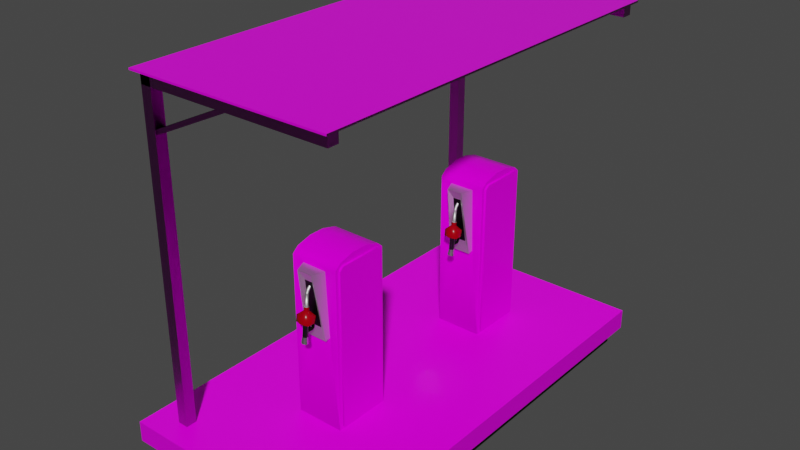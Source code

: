 # Source: boat_petrol_pump.blend  (saved by Blender 3.0.42; exported with 4.5.12 LTS)
import bpy
from mathutils import Matrix  # noqa: F401  (used for matrix-valued properties, if any)

bpy.ops.wm.read_factory_settings(use_empty=True)
scene = bpy.context.scene
scene.name = 'Scene'

# ---- collections
col_collection = bpy.data.collections.new('Collection'); scene.collection.children.link(col_collection)
col_petrol_pump = bpy.data.collections.new('petrol pump'); col_collection.children.link(col_petrol_pump)

# ---- images (referenced by path relative to the original .blend; pixels are not part of the script)
import os
ASSET_DIR = os.environ.get("B2B_ASSET_DIR", "")  # directory of the original .blend (textures are referenced by path, not embedded)
HERE = os.path.dirname(os.path.abspath(__file__))  # packed textures are extracted next to this script under _unpacked/

def load_image(name, relpath, width, height, colorspace="sRGB"):
    """Load a texture the original file referenced (path relative to the .blend, or extracted next to this script)."""
    p = next((c for c in (os.path.join(HERE, relpath), os.path.join(ASSET_DIR, relpath)) if relpath and os.path.exists(c)), "")
    if p:
        img = bpy.data.images.load(p, check_existing=True)
        img.name = name
    else:  # same state as the original file: an image datablock whose file is absent (Cycles renders it pink)
        img = bpy.data.images.new(name, width, height)
        img.source = "FILE"
        img.filepath = "//" + (relpath or name)
    img.colorspace_settings.name = colorspace
    return img
img_floor_tiles_jpg = load_image('floor_tiles.jpg', 'floor_tiles.jpg', 1024, 1024, 'sRGB')
img_floor_tiles_roughness_jpg = load_image('floor_tiles_roughness.jpg', 'floor_tiles_roughness.jpg', 1024, 1024, 'Non-Color')
img_floor_tiles_normal_png = load_image('floor_tiles_normal.png', 'floor_tiles_normal.png', 1024, 1024, 'Non-Color')
img_fibreglass_colour = load_image('fibreglass_colour', 'fibreglass_colour.png', 1024, 1024, 'sRGB')
img_fibreglass_roughness_png = load_image('fibreglass_roughness.png', 'fibreglass_roughness.png', 1024, 1024, 'Non-Color')
img_fibreglass_normal_png = load_image('fibreglass_normal.png', 'fibreglass_normal.png', 1024, 1024, 'Non-Color')
img_colorbond_roof_colour02_png = load_image('colorbond_roof_colour02.png', 'colorbond_roof_colour02.png', 1024, 1024, 'sRGB')
img_colorbond_roof_roughness_png = load_image('colorbond_roof_roughness.png', 'colorbond_roof_roughness.png', 1024, 1024, 'Non-Color')
img_colorbond_roof_normal_png = load_image('colorbond_roof_normal.png', 'colorbond_roof_normal.png', 1024, 1024, 'Non-Color')
img_tiles_png = load_image('tiles.png', 'tiles.png', 1024, 1024, 'Non-Color')
img_petrol_pump_jpg = load_image('petrol_pump.jpg', 'petrol_pump.jpg', 1024, 1024, 'sRGB')

# ---- materials (node trees are filled in below, after node groups)
mat_tiles = bpy.data.materials.new('tiles')
mat_tiles.alpha_threshold = 0.0
mat_tiles.use_transparent_shadow = False
mat_tiles.line_color = (0.0, 0.0, 0.0, 1.0)
mat_window_outer_frame = bpy.data.materials.new('window_outer_frame')
mat_window_outer_frame.use_transparent_shadow = False
mat_fiberglass_white = bpy.data.materials.new('fiberglass_white')
mat_fiberglass_white.use_transparent_shadow = False
mat_colorbond_roof = bpy.data.materials.new('colorbond_roof')
mat_colorbond_roof.use_transparent_shadow = False
mat_metallic = bpy.data.materials.new('metallic')
mat_metallic.use_transparent_shadow = False
mat_red = bpy.data.materials.new('red')
mat_red.use_transparent_shadow = False
mat_black_tiled = bpy.data.materials.new('black_tiled')
mat_black_tiled.use_transparent_shadow = False
mat_metallic_tiled = bpy.data.materials.new('metallic_tiled')
mat_metallic_tiled.use_transparent_shadow = False
mat_petrol_pump = bpy.data.materials.new('petrol_pump')
mat_petrol_pump.use_transparent_shadow = False

# ---- node groups
ng_auto_smooth = bpy.data.node_groups.new('Auto Smooth', 'GeometryNodeTree')
_s = ng_auto_smooth.interface.new_socket(name='Geometry', in_out='OUTPUT', socket_type='NodeSocketGeometry')
_s = ng_auto_smooth.interface.new_socket(name='Geometry', in_out='INPUT', socket_type='NodeSocketGeometry')
_s = ng_auto_smooth.interface.new_socket(name='Angle', in_out='INPUT', socket_type='NodeSocketFloat')
_s.subtype = 'ANGLE'
_s.min_value = 0.0
_s.max_value = 3.142
ng_auto_smooth.is_modifier = True
_N = ng_auto_smooth.nodes; _L = ng_auto_smooth.links
n0 = _N.new('NodeGroupOutput'); n0.name = 'Group Output'; n0.location = (480, -100)
n1 = _N.new('NodeGroupInput'); n1.name = 'Group Input'; n1.location = (-420, -300)
n2 = _N.new('NodeGroupInput'); n2.name = 'Group Input.001'; n2.location = (-60, -100)
n3 = _N.new('GeometryNodeSetShadeSmooth'); n3.name = 'Set Shade Smooth'; n3.location = (120, -100)
n3.domain = 'EDGE'
n4 = _N.new('GeometryNodeSetShadeSmooth'); n4.name = 'Set Shade Smooth.001'; n4.location = (300, -100)
n5 = _N.new('GeometryNodeInputMeshEdgeAngle'); n5.name = 'Edge Angle'; n5.location = (-420, -220)
n6 = _N.new('GeometryNodeInputEdgeSmooth'); n6.name = 'Is Edge Smooth'; n6.location = (-60, -160)
n7 = _N.new('GeometryNodeInputShadeSmooth'); n7.name = 'Is Face Smooth'; n7.location = (-240, -340)
n8 = _N.new('FunctionNodeBooleanMath'); n8.name = 'Boolean Math'; n8.location = (-60, -220)
n9 = _N.new('FunctionNodeCompare'); n9.name = 'Compare'; n9.location = (-240, -180)
n9.operation = 'LESS_EQUAL'
_L.new(n5.outputs[0], n9.inputs[0])
_L.new(n4.outputs[0], n0.inputs[0])
_L.new(n1.outputs[1], n9.inputs[1])
_L.new(n9.outputs[0], n8.inputs[0])
_L.new(n7.outputs[0], n8.inputs[1])
_L.new(n2.outputs[0], n3.inputs[0])
_L.new(n6.outputs[0], n3.inputs[1])
_L.new(n3.outputs[0], n4.inputs[0])
_L.new(n8.outputs[0], n3.inputs[2])
n0.is_active_output = True

# ---- material node trees
mat_tiles.use_nodes = True; mat_tiles.node_tree.nodes.clear()
_N = mat_tiles.node_tree.nodes; _L = mat_tiles.node_tree.links
n0 = _N.new('ShaderNodeOutputMaterial'); n0.name = 'Material Output'; n0.location = (300, 300)
n1 = _N.new('ShaderNodeTexImage'); n1.name = 'Image Texture'; n1.location = (-280, 280)
n1.image = img_floor_tiles_jpg
n2 = _N.new('ShaderNodeTexImage'); n2.name = 'Image Texture.001'; n2.location = (-500, 0)
n2.image = img_floor_tiles_roughness_jpg
n3 = _N.new('ShaderNodeTexImage'); n3.name = 'Image Texture.002'; n3.location = (-540, -300)
n3.image = img_floor_tiles_normal_png
n4 = _N.new('ShaderNodeBsdfPrincipled'); n4.name = 'Principled BSDF'; n4.location = (10, 300)
n4.distribution = 'GGX'
n4.subsurface_method = 'RANDOM_WALK_SKIN'
n4.inputs[3].default_value = 1.45
n4.inputs[27].default_value = (0.0, 0.0, 0.0, 1.0)
n4.inputs[28].default_value = 1.0
n5 = _N.new('ShaderNodeNormalMap'); n5.name = 'Normal Map'; n5.location = (-240, -300)
n5.inputs[0].default_value = 2.0
_L.new(n4.outputs[0], n0.inputs[0])
_L.new(n1.outputs[0], n4.inputs[0])
_L.new(n3.outputs[0], n5.inputs[1])
_L.new(n2.outputs[0], n4.inputs[2])
_L.new(n5.outputs[0], n4.inputs[5])
n0.is_active_output = True
mat_window_outer_frame.use_nodes = True; mat_window_outer_frame.node_tree.nodes.clear()
_N = mat_window_outer_frame.node_tree.nodes; _L = mat_window_outer_frame.node_tree.links
n0 = _N.new('ShaderNodeBsdfPrincipled'); n0.name = 'Principled BSDF'; n0.location = (10, 300)
n0.distribution = 'GGX'
n0.subsurface_method = 'RANDOM_WALK_SKIN'
n0.inputs[0].default_value = (0.0, 0.0, 0.0, 1.0)
n0.inputs[3].default_value = 1.45
n0.inputs[13].default_value = 0.1963
n0.inputs[27].default_value = (0.0, 0.0, 0.0, 1.0)
n0.inputs[28].default_value = 1.0
n1 = _N.new('ShaderNodeOutputMaterial'); n1.name = 'Material Output'; n1.location = (300, 300)
_L.new(n0.outputs[0], n1.inputs[0])
n1.is_active_output = True
mat_fiberglass_white.use_nodes = True; mat_fiberglass_white.node_tree.nodes.clear()
_N = mat_fiberglass_white.node_tree.nodes; _L = mat_fiberglass_white.node_tree.links
n0 = _N.new('ShaderNodeBsdfPrincipled'); n0.name = 'Principled BSDF'; n0.location = (10, 300)
n0.distribution = 'GGX'
n0.subsurface_method = 'RANDOM_WALK_SKIN'
n0.inputs[3].default_value = 1.45
n0.inputs[27].default_value = (0.0, 0.0, 0.0, 1.0)
n0.inputs[28].default_value = 1.0
n1 = _N.new('ShaderNodeOutputMaterial'); n1.name = 'Material Output'; n1.location = (300, 300)
n2 = _N.new('ShaderNodeTexImage'); n2.name = 'Image Texture'; n2.location = (-415, 274)
n2.image = img_fibreglass_colour
n3 = _N.new('ShaderNodeTexImage'); n3.name = 'Image Texture.001'; n3.location = (-516, -20)
n3.image = img_fibreglass_roughness_png
n4 = _N.new('ShaderNodeTexImage'); n4.name = 'Image Texture.002'; n4.location = (-509, -309)
n4.image = img_fibreglass_normal_png
n5 = _N.new('ShaderNodeNormalMap'); n5.name = 'Normal Map'; n5.location = (-198, -315)
_L.new(n0.outputs[0], n1.inputs[0])
_L.new(n2.outputs[0], n0.inputs[0])
_L.new(n3.outputs[0], n0.inputs[2])
_L.new(n4.outputs[0], n5.inputs[1])
_L.new(n5.outputs[0], n0.inputs[5])
n1.is_active_output = True
mat_colorbond_roof.use_nodes = True; mat_colorbond_roof.node_tree.nodes.clear()
_N = mat_colorbond_roof.node_tree.nodes; _L = mat_colorbond_roof.node_tree.links
n0 = _N.new('ShaderNodeBsdfPrincipled'); n0.name = 'Principled BSDF'; n0.location = (10, 300)
n0.distribution = 'GGX'
n0.subsurface_method = 'RANDOM_WALK_SKIN'
n0.inputs[3].default_value = 1.45
n0.inputs[27].default_value = (0.0, 0.0, 0.0, 1.0)
n0.inputs[28].default_value = 1.0
n1 = _N.new('ShaderNodeOutputMaterial'); n1.name = 'Material Output'; n1.location = (300, 300)
n2 = _N.new('ShaderNodeTexImage'); n2.name = 'Image Texture'; n2.location = (-280, 280)
n2.image = img_colorbond_roof_colour02_png
n3 = _N.new('ShaderNodeTexImage'); n3.name = 'Image Texture.001'; n3.location = (-439, 3)
n3.image = img_colorbond_roof_roughness_png
n4 = _N.new('ShaderNodeNormalMap'); n4.name = 'Normal Map'; n4.location = (-240, -284)
n4.inputs[0].default_value = 2.0
n5 = _N.new('ShaderNodeTexImage'); n5.name = 'Image Texture.002'; n5.location = (-527, -280)
n5.image = img_colorbond_roof_normal_png
_L.new(n0.outputs[0], n1.inputs[0])
_L.new(n2.outputs[0], n0.inputs[0])
_L.new(n3.outputs[0], n0.inputs[2])
_L.new(n5.outputs[0], n4.inputs[1])
_L.new(n4.outputs[0], n0.inputs[5])
n1.is_active_output = True
mat_metallic.use_nodes = True; mat_metallic.node_tree.nodes.clear()
_N = mat_metallic.node_tree.nodes; _L = mat_metallic.node_tree.links
n0 = _N.new('ShaderNodeBsdfPrincipled'); n0.name = 'Principled BSDF'; n0.location = (10, 300)
n0.distribution = 'GGX'
n0.subsurface_method = 'RANDOM_WALK_SKIN'
n0.inputs[1].default_value = 1.0
n0.inputs[3].default_value = 1.45
n0.inputs[27].default_value = (0.0, 0.0, 0.0, 1.0)
n0.inputs[28].default_value = 1.0
n1 = _N.new('ShaderNodeOutputMaterial'); n1.name = 'Material Output'; n1.location = (300, 300)
_L.new(n0.outputs[0], n1.inputs[0])
n1.is_active_output = True
mat_red.use_nodes = True; mat_red.node_tree.nodes.clear()
_N = mat_red.node_tree.nodes; _L = mat_red.node_tree.links
n0 = _N.new('ShaderNodeBsdfPrincipled'); n0.name = 'Principled BSDF'; n0.location = (10, 300)
n0.distribution = 'GGX'
n0.subsurface_method = 'RANDOM_WALK_SKIN'
n0.inputs[0].default_value = (0.3343, 0.0, 0.004565, 1.0)
n0.inputs[2].default_value = 0.2317
n0.inputs[3].default_value = 1.45
n0.inputs[13].default_value = 0.1585
n0.inputs[27].default_value = (0.0, 0.0, 0.0, 1.0)
n0.inputs[28].default_value = 1.0
n1 = _N.new('ShaderNodeOutputMaterial'); n1.name = 'Material Output'; n1.location = (300, 300)
_L.new(n0.outputs[0], n1.inputs[0])
n1.is_active_output = True
mat_black_tiled.use_nodes = True; mat_black_tiled.node_tree.nodes.clear()
_N = mat_black_tiled.node_tree.nodes; _L = mat_black_tiled.node_tree.links
n0 = _N.new('ShaderNodeBsdfPrincipled'); n0.name = 'Principled BSDF'; n0.location = (10, 300)
n0.distribution = 'GGX'
n0.subsurface_method = 'RANDOM_WALK_SKIN'
n0.inputs[0].default_value = (0.0, 0.0, 0.0, 1.0)
n0.inputs[3].default_value = 1.45
n0.inputs[13].default_value = 1.0
n0.inputs[27].default_value = (0.0, 0.0, 0.0, 1.0)
n0.inputs[28].default_value = 1.0
n1 = _N.new('ShaderNodeOutputMaterial'); n1.name = 'Material Output'; n1.location = (300, 300)
n2 = _N.new('ShaderNodeTexImage'); n2.name = 'Image Texture'; n2.location = (-721, 82)
n2.image = img_tiles_png
n3 = _N.new('ShaderNodeBump'); n3.name = 'Bump'; n3.location = (-270, -147)
n3.inputs[1].default_value = 1.0
n3.inputs[2].default_value = 1.0
_L.new(n0.outputs[0], n1.inputs[0])
_L.new(n2.outputs[0], n0.inputs[2])
_L.new(n3.outputs[0], n0.inputs[5])
_L.new(n2.outputs[0], n3.inputs[3])
n1.is_active_output = True
mat_metallic_tiled.use_nodes = True; mat_metallic_tiled.node_tree.nodes.clear()
_N = mat_metallic_tiled.node_tree.nodes; _L = mat_metallic_tiled.node_tree.links
n0 = _N.new('ShaderNodeBsdfPrincipled'); n0.name = 'Principled BSDF'; n0.location = (10, 300)
n0.distribution = 'GGX'
n0.subsurface_method = 'RANDOM_WALK_SKIN'
n0.inputs[1].default_value = 1.0
n0.inputs[3].default_value = 1.45
n0.inputs[27].default_value = (0.0, 0.0, 0.0, 1.0)
n0.inputs[28].default_value = 1.0
n1 = _N.new('ShaderNodeOutputMaterial'); n1.name = 'Material Output'; n1.location = (300, 300)
n2 = _N.new('ShaderNodeTexImage'); n2.name = 'Image Texture'; n2.location = (-721, 82)
n2.image = img_tiles_png
n3 = _N.new('ShaderNodeBump'); n3.name = 'Bump'; n3.location = (-270, -147)
n3.inputs[1].default_value = 1.0
n3.inputs[2].default_value = 1.0
_L.new(n0.outputs[0], n1.inputs[0])
_L.new(n2.outputs[0], n0.inputs[2])
_L.new(n3.outputs[0], n0.inputs[5])
_L.new(n2.outputs[0], n3.inputs[3])
n1.is_active_output = True
mat_petrol_pump.use_nodes = True; mat_petrol_pump.node_tree.nodes.clear()
_N = mat_petrol_pump.node_tree.nodes; _L = mat_petrol_pump.node_tree.links
n0 = _N.new('ShaderNodeBsdfPrincipled'); n0.name = 'Principled BSDF'; n0.location = (10, 300)
n0.distribution = 'GGX'
n0.subsurface_method = 'RANDOM_WALK_SKIN'
n0.inputs[2].default_value = 0.1772
n0.inputs[3].default_value = 1.45
n0.inputs[13].default_value = 0.04331
n0.inputs[27].default_value = (0.0, 0.0, 0.0, 1.0)
n0.inputs[28].default_value = 1.0
n1 = _N.new('ShaderNodeOutputMaterial'); n1.name = 'Material Output'; n1.location = (300, 300)
n2 = _N.new('ShaderNodeTexImage'); n2.name = 'Image Texture'; n2.location = (-280, 280)
n2.image = img_petrol_pump_jpg
_L.new(n0.outputs[0], n1.inputs[0])
_L.new(n2.outputs[0], n0.inputs[0])
n1.is_active_output = True

# ---- world
world_world = bpy.data.worlds.new('World'); scene.world = world_world
world_world.use_nodes = True; world_world.node_tree.nodes.clear()
_N = world_world.node_tree.nodes; _L = world_world.node_tree.links
n0 = _N.new('ShaderNodeOutputWorld'); n0.name = 'World Output'; n0.location = (300, 300)
n1 = _N.new('ShaderNodeBackground'); n1.name = 'Background'; n1.location = (10, 300)
n1.inputs[0].default_value = (0.05088, 0.05088, 0.05088, 1.0)
_L.new(n1.outputs[0], n0.inputs[0])
n0.is_active_output = True
world_world.color = (0.05088, 0.05088, 0.05088)
world_world.use_sun_shadow = False
world_world.sun_shadow_jitter_overblur = 0.0

# ---- meshes
me_cube = bpy.data.meshes.new('Cube')
me_cube.from_pydata([(0.9398, 0.9398, 1.0), (1.0, 1.0, -0.9756), (0.9398, -0.9398, 1.0), (1.0, -1.0, -0.9756), (-0.9398, 0.9398, 1.0), (-1.0, 1.0, -0.9756), (-0.9398, -0.9398, 1.0), (-1.0, -1.0, -0.9756), (-0.8166, -0.9258, -32.28), (-0.8166, -0.9258, -32.45), (-0.8166, 0.9288, -32.28), (-0.8166, 0.9288, -32.45), (0.9201, -0.9258, -32.28), (0.9201, -0.9258, -32.45), (0.9201, 0.9288, -32.28), (0.9201, 0.9288, -32.45), (-0.7652, -0.9012, -0.4575), (-0.7652, -0.9012, -32.23), (-0.7652, -0.8519, -0.4575), (-0.6726, -0.9012, -0.4575), (-0.6726, -0.9012, -32.23), (-0.6726, -0.8519, -0.4575), (-0.6726, -0.8519, -32.23), (0.8823, -0.9012, -32.23), (-0.7652, -0.8519, -32.23), (0.8823, -0.8519, -32.23), (-0.7652, -0.9012, -31.19), (0.8823, -0.9012, -31.19), (-0.7652, -0.8519, -31.19), (0.8823, -0.8519, -31.19), (-0.7285, -0.8978, -27.58), (0.09087, -0.8978, -31.97), (-0.7285, -0.8553, -27.58), (0.09087, -0.8553, -31.97), (-0.7123, -0.8978, -27.2), (0.1071, -0.8978, -31.59), (-0.7123, -0.8553, -27.2), (0.1071, -0.8553, -31.59), (-0.7652, 0.859, -0.4575), (-0.7652, 0.859, -32.23), (-0.7652, 0.9083, -0.4575), (-0.6726, 0.859, -0.4575), (-0.6726, 0.859, -32.23), (-0.6726, 0.9083, -0.4575), (-0.6726, 0.9083, -32.23), (0.8823, 0.859, -32.23), (-0.7652, 0.9083, -32.23), (0.8823, 0.9083, -32.23), (-0.7652, 0.859, -31.19), (0.8823, 0.859, -31.19), (-0.7652, 0.9083, -31.19), (0.8823, 0.9083, -31.19), (1.0, -1.0, 1.0), (-1.0, -1.0, 1.0), (1.0, 1.0, 1.0), (-1.0, 1.0, 1.0), (0.9398, -0.9398, 2.248), (-0.9398, -0.9398, 2.248), (0.9398, 0.9398, 2.248), (-0.9398, 0.9398, 2.248), (-0.7285, 0.8623, -27.58), (0.09087, 0.8623, -31.97), (-0.7285, 0.9048, -27.58), (0.09087, 0.9048, -31.97), (-0.7123, 0.8623, -27.2), (0.1071, 0.8623, -31.59), (-0.7123, 0.9048, -27.2), (0.1071, 0.9048, -31.59)], [], [(4, 6, 57, 59), (3, 52, 53, 7), (7, 53, 55, 5), (5, 1, 3, 7), (1, 54, 52, 3), (5, 55, 54, 1), (8, 10, 11, 9), (10, 14, 15, 11), (14, 12, 13, 15), (12, 8, 9, 13), (15, 13, 9, 11), (16, 18, 24, 17), (18, 21, 22, 24), (21, 19, 20, 22), (19, 16, 17, 20), (18, 16, 19, 21), (22, 20, 17, 24), (17, 24, 25, 23), (24, 28, 29, 25), (28, 26, 27, 29), (26, 17, 23, 27), (24, 17, 26, 28), (29, 27, 23, 25), (30, 32, 33, 31), (32, 36, 37, 33), (36, 34, 35, 37), (34, 30, 31, 35), (37, 35, 31, 33), (38, 40, 46, 39), (40, 43, 44, 46), (43, 41, 42, 44), (41, 38, 39, 42), (40, 38, 41, 43), (44, 42, 39, 46), (39, 46, 47, 45), (46, 50, 51, 47), (50, 48, 49, 51), (48, 39, 45, 49), (46, 39, 48, 50), (51, 49, 45, 47), (2, 6, 53, 52), (0, 2, 52, 54), (6, 4, 55, 53), (4, 0, 54, 55), (58, 59, 57, 56), (6, 2, 56, 57), (0, 4, 59, 58), (2, 0, 58, 56), (60, 62, 63, 61), (62, 66, 67, 63), (66, 64, 65, 67), (64, 60, 61, 65), (67, 65, 61, 63)])
me_cube.polygons.foreach_set('material_index', [1, 0, 0, 0, 0, 0, 3, 3, 3, 3, 3, 2, 2, 2, 2, 0, 2, 2, 2, 2, 2, 2, 2, 2, 2, 2, 2, 2, 2, 2, 2, 2, 0, 2, 2, 2, 2, 2, 2, 2, 0, 0, 0, 0, 1, 1, 1, 1, 2, 2, 2, 2, 2])
_uv = me_cube.uv_layers.new(name='UVMap')
_uv.uv.foreach_set('vector', [0.5296, 1.064, 0.4754, 1.064, 0.4754, 1.1, 0.5296, 1.1, 1.002, 1.007, 1.002, 1.064, -0.001127, 1.064, -0.001127, 1.007, -0.001127, 1.007, -0.001127, 1.064, 1.002, 1.064, 1.002, 1.007, -0.001127, 1.003, 1.002, 1.003, 1.002, -0.000655, -0.001127, -0.000655, 1.002, 1.007, 1.002, 1.064, -0.001127, 1.064, -0.001127, 1.007, -0.001127, 1.007, -0.001127, 1.064, 1.002, 1.064, 1.002, 1.007, -0.2612, 0.571, 1.379, 0.571, 1.379, 0.5745, -0.2612, 0.5745, 0.407, 0.8508, 0.407, 0.02708, 0.4144, 0.02708, 0.4144, 0.8508, 1.379, 0.165, -0.2612, 0.165, -0.2612, 0.1707, 1.379, 0.1707, 0.407, 0.02708, 0.407, 0.8508, 0.4144, 0.8508, 0.4144, 0.02708, 1.379, 0.1968, -0.2612, 0.1968, -0.2612, 1.014, 1.379, 1.014, -1.433, -0.7111, -1.366, -0.7111, -1.366, 1.365, -1.433, 1.365, 0.6837, -0.8391, 0.7812, -0.8391, 0.7812, 2.151, 0.6837, 2.151, -1.366, -0.7111, -1.433, -0.7111, -1.433, 1.365, -1.366, 1.365, 0.7812, -0.8391, 0.6837, -0.8391, 0.6837, 2.151, 0.7812, 2.151, 0.1994, 0.4401, 0.1887, 0.4401, 0.1887, 0.4401, 0.1994, 0.4401, -1.366, 1.365, -1.433, 1.365, -1.433, 1.365, -1.366, 1.365, -1.433, 1.365, -1.366, 1.365, -1.366, 1.365, -1.433, 1.365, 0.6837, 2.151, 0.6837, 2.054, 2.419, 2.054, 2.419, 2.151, -0.5385, -2.302, -0.5385, -2.382, 0.8762, -2.382, 0.8762, -2.302, 0.6837, 2.054, 0.6837, 2.151, 2.419, 2.151, 2.419, 2.054, -1.366, 1.365, -1.433, 1.365, -1.433, 1.298, -1.366, 1.298, -1.366, 1.298, -1.433, 1.298, -1.433, 1.365, -1.366, 1.365, -0.9562, 0.2671, -0.8871, 0.2667, -1.056, 0.874, -1.135, 0.8747, 0.7223, 1.713, 0.7395, 1.677, 1.603, 2.091, 1.586, 2.126, -0.8928, 0.2427, -0.9623, 0.2431, -1.143, 0.8505, -1.063, 0.8498, 0.7395, 1.677, 0.7223, 1.713, 1.586, 2.126, 1.603, 2.091, -1.37, 1.323, -1.429, 1.323, -1.429, 1.348, -1.37, 1.348, 0.986, -0.7111, 1.054, -0.7111, 1.054, 1.365, 0.986, 1.365, 0.6837, -0.8391, 0.7812, -0.8391, 0.7812, 2.151, 0.6837, 2.151, 1.054, -0.7111, 0.986, -0.7111, 0.986, 1.365, 1.054, 1.365, 0.7812, -0.8391, 0.6837, -0.8391, 0.6837, 2.151, 0.7812, 2.151, 0.5816, 0.4401, 0.5709, 0.4401, 0.5709, 0.4401, 0.5816, 0.4401, 1.054, 1.365, 0.986, 1.365, 0.986, 1.365, 1.054, 1.365, 0.986, 1.365, 1.054, 1.365, 1.054, 1.365, 0.986, 1.365, 0.6837, 2.151, 0.6837, 2.054, 2.419, 2.054, 2.419, 2.151, -0.5385, 0.5372, -0.5385, 0.4578, 0.8762, 0.4578, 0.8762, 0.5372, 0.6837, 2.054, 0.6837, 2.151, 2.419, 2.151, 2.419, 2.054, 1.054, 1.365, 0.986, 1.365, 0.986, 1.298, 1.054, 1.298, 1.054, 1.298, 0.986, 1.298, 0.986, 1.365, 1.054, 1.365, 0.972, 0.02952, 0.02905, 0.02952, -0.001127, -0.000655, 1.002, -0.000655, 0.972, 0.9724, 0.972, 0.02952, 1.002, -0.000655, 1.002, 1.003, 0.02905, 0.02952, 0.02905, 0.9724, -0.001127, 1.003, -0.001127, -0.000655, 0.02905, 0.9724, 0.972, 0.9724, 1.002, 1.003, -0.001127, 1.003, 0.972, 0.9724, 0.02905, 0.9724, 0.02905, 0.02952, 0.972, 0.02952, 0.4781, 1.064, 0.5322, 1.064, 0.5322, 1.1, 0.4781, 1.1, 0.5322, 1.064, 0.4781, 1.064, 0.4781, 1.1, 0.5322, 1.1, 0.4754, 1.064, 0.5296, 1.064, 0.5296, 1.1, 0.4754, 1.1, 1.87, 0.25, 1.937, 0.2496, 2.19, 0.8455, 2.112, 0.8462, 0.7223, 1.713, 0.7395, 1.677, 1.603, 2.091, 1.586, 2.126, 1.945, 0.2258, 1.877, 0.2262, 2.123, 0.8222, 2.2, 0.8215, 0.7395, 1.677, 0.7223, 1.713, 1.586, 2.126, 1.603, 2.091, 1.049, 1.323, 0.9905, 1.323, 0.9905, 1.348, 1.049, 1.348])
me_cube.materials.append(mat_tiles)
me_cube.materials.append(mat_window_outer_frame)
me_cube.materials.append(mat_fiberglass_white)
me_cube.materials.append(mat_colorbond_roof)
me_cube.use_remesh_preserve_volume = False
me_cube.use_remesh_preserve_attributes = False
me_cube.use_mirror_vertex_groups = False
me_cube.update()
me_cylinder = bpy.data.meshes.new('Cylinder')
me_cylinder.from_pydata([(-8.288e-05, -0.05953, -0.1778), (-0.02113, -0.04824, -0.1787), (-0.02184, -0.02447, -0.1811), (-0.001501, -0.01198, -0.1825), (0.01954, -0.02327, -0.1816), (0.02025, -0.04705, -0.1792), (6.284e-05, -0.04955, -0.1349), (-0.01601, -0.04093, -0.1357), (-0.01655, -0.02277, -0.1375), (-0.00102, -0.01324, -0.1386), (0.01505, -0.02186, -0.1378), (0.01559, -0.04002, -0.136), (0.0007653, -0.04078, -0.04051), (-0.01594, -0.03182, -0.04129), (-0.0165, -0.01295, -0.04318), (-0.0003601, -0.003043, -0.04429), (0.01635, -0.012, -0.04351), (0.01691, -0.03088, -0.04162), (0.001653, -0.06919, -0.03373), (-0.0468, -0.05515, -0.03479), (-0.04847, 0.0009547, -0.04041), (-0.002204, 0.06241, -0.04033), (0.04751, 0.003719, -0.04138), (0.04918, -0.05239, -0.03576), (0.002023, -0.06868, 0.004313), (-0.04645, -0.05038, 0.0127), (-0.04838, 0.01412, 0.006234), (-0.002023, 0.06215, -0.02312), (0.0476, 0.01688, 0.005263), (0.04953, -0.04762, 0.01173), (0.00132, -0.03143, 0.04105), (-0.01437, -0.02301, 0.04032), (-0.01489, -0.00529, 0.03854), (0.0002635, 0.004014, 0.0375), (0.01595, -0.004402, 0.03823), (0.01648, -0.02212, 0.04001), (0.001501, -0.0285, 0.06722), (-0.01393, -0.02022, 0.0665), (-0.01445, -0.002796, 0.06476), (0.0004613, 0.006354, 0.06373), (0.01589, -0.001922, 0.06445), (0.01641, -0.01935, 0.0662), (0.001323, -0.02255, 0.06663), (-0.008837, -0.0171, 0.06615), (-0.00918, -0.005622, 0.065), (0.0006385, 0.0004042, 0.06433), (0.0108, -0.005047, 0.0648), (0.01114, -0.01652, 0.06595), (0.001955, -0.01317, 0.1558), (-0.007838, -0.007914, 0.1554), (-0.008168, 0.003149, 0.1543), (0.001295, 0.008957, 0.1536), (0.01109, 0.003703, 0.1541), (0.01142, -0.007359, 0.1552), (0.001836, -0.001421, 0.1776), (-0.007105, 0.002572, 0.1749), (-0.007406, 0.01106, 0.1693), (0.001234, 0.01556, 0.1664), (0.01018, 0.01157, 0.1691), (0.01048, 0.003078, 0.1747), (0.0007861, 0.05611, 0.2376), (-0.007745, 0.05866, 0.2337), (-0.007986, 0.06425, 0.2258), (0.0003034, 0.06729, 0.2217), (0.008835, 0.06474, 0.2256), (0.009076, 0.05914, 0.2335), (0.001868, 0.03886, -0.1145), (0.0008278, 0.05828, -0.0393), (0.00852, 0.03084, -0.1138), (0.008873, 0.04614, -0.03533), (-0.006415, 0.03862, -0.1144), (-0.004975, 0.05812, -0.03924), (-0.01258, 0.03024, -0.1135), (-0.01223, 0.04553, -0.03511), (0.0061, 0.04389, -0.1049), (0.004321, 0.03157, -0.1012), (-0.008176, 0.03121, -0.1011), (-0.01074, 0.04341, -0.1047), (0.01012, -0.01937, -0.09857), (0.01005, -0.02038, -0.1086), (-0.01105, -0.02098, -0.1084), (-0.01098, -0.01997, -0.09835), (0.004022, 0.02611, -0.0386), (-0.006297, 0.02581, -0.03849), (0.004264, 0.01844, -0.03647), (-0.006055, 0.01815, -0.03637), (0.003058, 0.004045, -0.1025), (0.00286, 0.01029, -0.1042), (-0.005554, 0.01005, -0.1042), (-0.005357, 0.003802, -0.1024)], [], [(0, 5, 11, 6), (11, 10, 16, 17), (4, 3, 9, 10), (2, 1, 7, 8), (5, 4, 10, 11), (1, 0, 6, 7), (3, 2, 8, 9), (12, 17, 23, 18), (9, 8, 14, 15), (7, 6, 12, 13), (6, 11, 17, 12), (10, 9, 15, 16), (8, 7, 13, 14), (23, 22, 28, 29), (16, 15, 21, 22), (14, 13, 19, 20), (17, 16, 22, 23), (15, 14, 20, 21), (13, 12, 18, 19), (24, 29, 35, 30), (21, 20, 26, 27), (19, 18, 24, 25), (18, 23, 29, 24), (22, 21, 27, 28), (20, 19, 25, 26), (35, 34, 40, 41), (28, 27, 33, 34), (26, 25, 31, 32), (29, 28, 34, 35), (27, 26, 32, 33), (25, 24, 30, 31), (36, 41, 47, 42), (33, 32, 38, 39), (31, 30, 36, 37), (30, 35, 41, 36), (34, 33, 39, 40), (32, 31, 37, 38), (47, 46, 52, 53), (40, 39, 45, 46), (38, 37, 43, 44), (41, 40, 46, 47), (39, 38, 44, 45), (37, 36, 42, 43), (48, 53, 59, 54), (45, 44, 50, 51), (43, 42, 48, 49), (42, 47, 53, 48), (46, 45, 51, 52), (44, 43, 49, 50), (59, 58, 64, 65), (52, 51, 57, 58), (50, 49, 55, 56), (53, 52, 58, 59), (51, 50, 56, 57), (49, 48, 54, 55), (61, 60, 65, 64, 63, 62), (57, 56, 62, 63), (55, 54, 60, 61), (54, 59, 65, 60), (58, 57, 63, 64), (56, 55, 61, 62), (74, 67, 69, 75), (75, 69, 73, 76), (76, 73, 71, 77), (77, 71, 67, 74), (68, 72, 70, 66), (70, 77, 74, 66), (72, 76, 77, 70), (75, 76, 81, 78), (66, 74, 75, 68), (68, 75, 78, 79), (76, 72, 80, 81), (72, 68, 79, 80), (84, 85, 89, 86), (82, 84, 86, 87), (85, 83, 88, 89), (83, 82, 87, 88), (1, 2, 3, 4, 5, 0)])
me_cylinder.polygons.foreach_set('use_smooth', [True] * 78)
me_cylinder.polygons.foreach_set('material_index', [4, 3, 4, 4, 4, 4, 4, 1, 3, 3, 3, 3, 3, 1, 1, 1, 1, 1, 1, 1, 1, 1, 1, 1, 1, 1, 1, 1, 1, 1, 1, 0, 1, 1, 1, 1, 1, 0, 0, 0, 0, 0, 0, 0, 0, 0, 0, 0, 0, 0, 0, 0, 0, 0, 0, 0, 0, 0, 0, 0, 0, 2, 2, 2, 2, 2, 2, 2, 2, 2, 2, 2, 2, 2, 2, 2, 2, 4])
_k = set([(0, 1), (0, 5), (1, 2), (2, 3), (3, 4), (4, 5), (6, 7), (6, 11), (7, 8), (8, 9), (9, 10), (10, 11), (12, 13), (12, 17), (13, 14), (14, 15), (15, 16), (16, 17), (18, 19), (18, 23), (19, 20), (20, 21), (21, 22), (22, 23), (30, 31), (30, 35), (31, 32), (32, 33), (33, 34), (34, 35), (36, 37), (36, 41), (37, 38), (38, 39), (39, 40), (40, 41), (48, 49), (48, 53), (49, 50), (50, 51), (51, 52), (52, 53), (54, 55), (54, 59), (55, 56), (56, 57), (57, 58), (58, 59), (60, 61), (60, 65), (61, 62), (62, 63), (63, 64), (64, 65), (66, 68), (66, 70), (66, 74), (67, 69), (67, 74), (68, 79), (70, 72), (70, 77), (71, 77), (72, 80), (79, 80), (84, 86), (85, 89)])
me_cylinder.attributes.new('sharp_edge', 'BOOLEAN', 'EDGE').data.foreach_set('value', [ (min(e.vertices), max(e.vertices)) in _k for e in me_cylinder.edges])
_uv = me_cylinder.uv_layers.new(name='UVMap')
_uv.uv.foreach_set('vector', [0.5604, 0.1361, 0.5466, 0.1361, 0.5466, 0.3391, 0.5604, 0.3391, 0.6492, 0.2563, 0.501, 0.2563, 0.501, 0.2845, 0.6492, 0.2845, 0.5466, 0.1361, 0.5604, 0.1361, 0.5604, 0.3391, 0.5466, 0.3391, 0.5617, 0.1361, 0.5776, 0.1361, 0.5776, 0.3391, 0.5617, 0.3391, 0.5776, 0.1361, 0.5617, 0.1361, 0.5617, 0.3391, 0.5776, 0.3391, 0.5742, 0.1361, 0.5604, 0.1361, 0.5604, 0.3391, 0.5742, 0.3391, 0.5604, 0.1361, 0.5742, 0.1361, 0.5742, 0.3391, 0.5604, 0.3391, 0.5, 0.5738, 0.4596, 0.5504, 0.3903, 0.5904, 0.5, 0.6829, 0.4891, 0.2563, 0.6174, 0.2563, 0.6174, 0.2845, 0.4891, 0.2845, 0.6174, 0.2563, 0.4891, 0.2563, 0.4891, 0.2845, 0.6174, 0.2845, 0.4891, 0.2563, 0.3608, 0.2563, 0.3608, 0.2845, 0.4891, 0.2845, 0.3608, 0.2563, 0.4891, 0.2563, 0.4891, 0.2845, 0.3608, 0.2845, 0.501, 0.2563, 0.6492, 0.2563, 0.6492, 0.2845, 0.501, 0.2845, 0.5904, 0.4465, 0.4638, 0.4465, 0.4638, 0.5398, 0.5904, 0.5398, 0.4596, 0.5038, 0.5, 0.4804, 0.5, 0.3635, 0.3903, 0.4638, 0.5404, 0.5038, 0.5404, 0.5504, 0.6097, 0.5904, 0.6097, 0.4638, 0.4596, 0.5504, 0.4596, 0.5038, 0.3903, 0.4638, 0.3903, 0.5904, 0.5, 0.4804, 0.5404, 0.5038, 0.6097, 0.4638, 0.5, 0.3635, 0.5404, 0.5504, 0.5, 0.5738, 0.5, 0.6829, 0.6097, 0.5904, 0.5, 0.6829, 0.3903, 0.5904, 0.4726, 0.5429, 0.5, 0.5587, 0.5, 0.4431, 0.6097, 0.4465, 0.6097, 0.5398, 0.5, 0.4927, 0.6097, 0.4465, 0.5, 0.4465, 0.5, 0.5206, 0.6097, 0.5398, 0.5, 0.4465, 0.3903, 0.4465, 0.3903, 0.5398, 0.5, 0.5206, 0.3903, 0.4465, 0.5, 0.4431, 0.5, 0.4927, 0.3903, 0.5398, 0.4638, 0.4465, 0.5904, 0.4465, 0.5904, 0.5398, 0.4638, 0.5398, 0.5429, 0.5992, 0.5113, 0.5992, 0.5113, 0.6507, 0.5429, 0.6507, 0.3903, 0.4638, 0.5, 0.3635, 0.5, 0.4955, 0.4726, 0.5113, 0.6097, 0.4638, 0.6097, 0.5904, 0.5274, 0.5429, 0.5274, 0.5113, 0.3903, 0.5904, 0.3903, 0.4638, 0.4726, 0.5113, 0.4726, 0.5429, 0.5, 0.3635, 0.6097, 0.4638, 0.5274, 0.5113, 0.5, 0.4955, 0.6097, 0.5904, 0.5, 0.6829, 0.5, 0.5587, 0.5274, 0.5429, 0.5, 0.5587, 0.4726, 0.5429, 0.4752, 0.5414, 0.5, 0.5557, 0.5, 0.5992, 0.5274, 0.5992, 0.5274, 0.6507, 0.5, 0.6507, 0.5274, 0.5992, 0.5, 0.5992, 0.5, 0.6507, 0.5274, 0.6507, 0.5, 0.5992, 0.4726, 0.5992, 0.4726, 0.6507, 0.5, 0.6507, 0.4726, 0.5992, 0.5, 0.5992, 0.5, 0.6507, 0.4726, 0.6507, 0.5113, 0.5992, 0.5429, 0.5992, 0.5429, 0.6507, 0.5113, 0.6507, 0.5414, 0.6507, 0.5128, 0.6507, 0.5128, 0.8259, 0.5414, 0.8259, 0.4726, 0.5113, 0.5, 0.4955, 0.5, 0.4985, 0.4752, 0.5128, 0.5274, 0.5113, 0.5274, 0.5429, 0.5248, 0.5414, 0.5248, 0.5128, 0.4726, 0.5429, 0.4726, 0.5113, 0.4752, 0.5128, 0.4752, 0.5414, 0.5, 0.4955, 0.5274, 0.5113, 0.5248, 0.5128, 0.5, 0.4985, 0.5274, 0.5429, 0.5, 0.5587, 0.5, 0.5557, 0.5248, 0.5414, 0.5, 0.8259, 0.4752, 0.8259, 0.4752, 0.8679, 0.5, 0.8745, 0.5, 0.6507, 0.5248, 0.6507, 0.5248, 0.8259, 0.5, 0.8259, 0.5248, 0.6507, 0.5, 0.6507, 0.5, 0.8259, 0.5248, 0.8259, 0.5, 0.6507, 0.4752, 0.6507, 0.4752, 0.8259, 0.5, 0.8259, 0.4752, 0.6507, 0.5, 0.6507, 0.5, 0.8259, 0.4752, 0.8259, 0.5128, 0.6507, 0.5414, 0.6507, 0.5414, 0.8259, 0.5128, 0.8259, 0.5253, 0.8679, 0.4999, 0.8547, 0.4103, 0.9754, 0.4251, 0.9925, 0.4752, 0.8259, 0.5, 0.8259, 0.5, 0.848, 0.4752, 0.8547, 0.5128, 0.8259, 0.5414, 0.8259, 0.5253, 0.8679, 0.4999, 0.8547, 0.5414, 0.8259, 0.5128, 0.8259, 0.4999, 0.8547, 0.5253, 0.8679, 0.5, 0.8259, 0.5248, 0.8259, 0.5248, 0.8547, 0.5, 0.848, 0.5248, 0.8259, 0.5, 0.8259, 0.5, 0.8745, 0.5248, 0.8679, 0.5197, 0.9925, 0.5, 1.001, 0.4803, 0.9925, 0.4803, 0.9754, 0.5, 0.9668, 0.5197, 0.9754, 0.5, 0.848, 0.5248, 0.8547, 0.5197, 0.9754, 0.5, 0.9668, 0.5248, 0.8679, 0.5, 0.8745, 0.5, 1.001, 0.5197, 0.9925, 0.5, 0.8745, 0.4752, 0.8679, 0.4803, 0.9925, 0.5, 1.001, 0.4752, 0.8547, 0.5, 0.848, 0.5, 0.9668, 0.4803, 0.9754, 0.4999, 0.8547, 0.5253, 0.8679, 0.4251, 0.9925, 0.4103, 0.9754, 0.3874, 0.3304, 0.3874, 0.4606, 0.4112, 0.4606, 0.4112, 0.3304, 0.4794, 0.3304, 0.4794, 0.4606, 0.5206, 0.4606, 0.5206, 0.3304, 0.4112, 0.3304, 0.4112, 0.4606, 0.3874, 0.4606, 0.3874, 0.3304, 0.5206, 0.3304, 0.5206, 0.4606, 0.4794, 0.4606, 0.4794, 0.3304, 0.4794, 0.4112, 0.5206, 0.4112, 0.5206, 0.3874, 0.4794, 0.3874, 0.5206, 0.3106, 0.5206, 0.3304, 0.4794, 0.3304, 0.4794, 0.3106, 0.4112, 0.3106, 0.4112, 0.3304, 0.3874, 0.3304, 0.3874, 0.3106, 0.4794, 0.4112, 0.5206, 0.4112, 0.5206, 0.4953, 0.4794, 0.4953, 0.3874, 0.3106, 0.3874, 0.3304, 0.4112, 0.3304, 0.4112, 0.3106, 0.4112, 0.3106, 0.4112, 0.3304, 0.4953, 0.3304, 0.4953, 0.3106, 0.4112, 0.3304, 0.4112, 0.3106, 0.4953, 0.3106, 0.4953, 0.3304, 0.5206, 0.4112, 0.4794, 0.4112, 0.4794, 0.4953, 0.5206, 0.4953, 0.4838, 0.4535, 0.5162, 0.4535, 0.5162, 0.3274, 0.4838, 0.3274, 0.4368, 0.4509, 0.4521, 0.4535, 0.4665, 0.3274, 0.4512, 0.3248, 0.4521, 0.4535, 0.4368, 0.4509, 0.4512, 0.3248, 0.4665, 0.3274, 0.5162, 0.4509, 0.4838, 0.4509, 0.4838, 0.3248, 0.5162, 0.3248, 0.5776, 0.1361, 0.5617, 0.1361, 0.5604, 0.1361, 0.5466, 0.1361, 0.5776, 0.1361, 0.5604, 0.1361])
me_cylinder.materials.append(mat_metallic)
me_cylinder.materials.append(mat_red)
me_cylinder.materials.append(mat_window_outer_frame)
me_cylinder.materials.append(mat_black_tiled)
me_cylinder.materials.append(mat_metallic_tiled)
me_cylinder.use_remesh_fix_poles = True
me_cylinder.use_remesh_preserve_attributes = False
me_cylinder.update()
me_cube_001 = bpy.data.meshes.new('Cube.001')
me_cube_001.from_pydata([(-0.08138, -0.1774, 0.4643), (-0.08858, -0.2065, 0.9404), (-0.172, 0.2065, -0.172), (-0.172, 0.2065, 0.9695), (0.172, -0.1799, -0.1498), (0.08858, -0.2065, 0.9404), (0.172, 0.1799, -0.1498), (0.172, 0.1799, 0.9605), (-0.172, -0.1634, 1.007), (-0.172, 0.1634, 1.007), (0.172, -0.1521, 0.9844), (0.172, 0.1521, 0.9844), (-0.172, -0.05586, 1.035), (-0.172, 0.05586, 1.035), (0.172, -0.05586, 1.035), (0.172, 0.05586, 1.035), (0.172, 0.2065, 0.9695), (0.172, 0.2065, -0.172), (0.08138, -0.1774, 0.4643), (0.172, -0.1799, 0.9605), (0.172, 0.1634, 1.007), (0.172, -0.1634, 1.007), (0.1849, 0.1799, 0.9605), (0.1849, -0.1799, 0.9605), (0.1849, 0.1799, -0.1498), (0.1849, -0.1799, -0.1498), (0.1849, 0.1521, 0.9844), (0.1849, -0.1521, 0.9844), (-0.172, -0.2065, -0.172), (-0.172, -0.2065, 0.9695), (0.172, -0.2065, 0.9695), (0.172, -0.2065, -0.172), (-0.03711, -0.2108, 0.5408), (-0.03006, -0.2582, 0.8677), (0.03006, -0.2582, 0.8677), (0.04474, -0.2108, 0.5408), (-0.08138, -0.2126, 0.4546), (-0.05614, -0.2896, 0.9346), (0.05614, -0.2896, 0.9346), (0.08138, -0.2126, 0.4546)], [], [(28, 29, 3, 2), (2, 3, 16, 17), (7, 11, 26, 22), (1, 0, 36, 37), (2, 17, 31, 28), (4, 6, 24, 25), (21, 20, 15, 14), (3, 29, 8, 9), (29, 30, 21, 8), (16, 3, 9, 20), (15, 13, 12, 14), (9, 8, 12, 13), (8, 21, 14, 12), (20, 9, 13, 15), (7, 6, 17, 16), (6, 4, 31, 17), (4, 19, 30, 31), (10, 11, 20, 21), (11, 7, 16, 20), (19, 10, 21, 30), (24, 22, 23, 25), (23, 22, 26, 27), (19, 4, 25, 23), (6, 7, 22, 24), (10, 19, 23, 27), (11, 10, 27, 26), (0, 1, 29, 28), (5, 18, 31, 30), (18, 0, 28, 31), (1, 5, 30, 29), (35, 34, 33, 32), (5, 1, 37, 38), (18, 5, 38, 39), (32, 33, 37, 36), (34, 35, 39, 38), (35, 32, 36, 39), (33, 34, 38, 37), (18, 39, 36, 0)])
me_cube_001.polygons.foreach_set('use_smooth', [True] * 38)
me_cube_001.polygons.foreach_set('material_index', [0, 0, 0, 1, 0, 0, 0, 0, 0, 0, 0, 0, 0, 0, 0, 0, 0, 0, 0, 0, 0, 0, 0, 0, 0, 0, 0, 0, 0, 0, 2, 1, 1, 1, 1, 1, 1, 0])
_k = set([(0, 1), (0, 18), (0, 36), (1, 5), (1, 37), (2, 3), (2, 28), (3, 9), (3, 29), (4, 6), (4, 19), (5, 18), (5, 38), (6, 7), (7, 11), (7, 22), (8, 9), (8, 12), (8, 29), (9, 13), (10, 11), (10, 19), (12, 13), (14, 15), (14, 21), (15, 20), (16, 17), (16, 20), (17, 31), (18, 31), (18, 39), (19, 23), (20, 21), (21, 30), (22, 23), (22, 24), (22, 26), (23, 25), (23, 27), (24, 25), (26, 27), (28, 29), (30, 31), (32, 33), (32, 36), (33, 37), (34, 35), (34, 38), (35, 39), (36, 37), (36, 39), (37, 38), (38, 39)])
me_cube_001.attributes.new('sharp_edge', 'BOOLEAN', 'EDGE').data.foreach_set('value', [ (min(e.vertices), max(e.vertices)) in _k for e in me_cube_001.edges])
_uv = me_cube_001.uv_layers.new(name='UVMap')
_uv.uv.foreach_set('vector', [0.01047, 0.1244, 0.01047, 0.9371, 0.3475, 0.9371, 0.3475, 0.1244, 0.2288, 0.6469, 0.2288, 0.916, 0.3099, 0.916, 0.3099, 0.6469, 0.8614, 0.9286, 0.8512, 0.9458, 0.8512, 0.9458, 0.8614, 0.9286, 0.2485, 0.8964, 0.2485, 0.6666, 0.2485, 0.6666, 0.2485, 0.8964, 0.2288, 0.6469, 0.3099, 0.6469, 0.3099, 0.6469, 0.2288, 0.6469, 0.5696, 0.13, 0.8661, 0.13, 0.8661, 0.13, 0.5696, 0.13, 0.5607, 0.9618, 0.875, 0.9618, 0.7639, 0.9825, 0.6718, 0.9825, 0.3475, 0.9371, 0.01047, 0.9371, 0.02343, 0.9636, 0.3345, 0.9636, 0.2288, 0.916, 0.3099, 0.916, 0.3099, 0.9248, 0.2288, 0.9248, 0.3099, 0.916, 0.2288, 0.916, 0.2288, 0.9248, 0.3099, 0.9248, 0.3099, 0.9316, 0.2288, 0.9316, 0.2288, 0.9316, 0.3099, 0.9316, 0.3345, 0.9636, 0.02343, 0.9636, 0.1334, 0.9841, 0.2246, 0.9841, 0.2288, 0.9248, 0.3099, 0.9248, 0.3099, 0.9316, 0.2288, 0.9316, 0.3099, 0.9248, 0.2288, 0.9248, 0.2288, 0.9316, 0.3099, 0.9316, 0.8614, 0.9286, 0.8661, 0.13, 0.8881, 0.114, 0.8881, 0.9351, 0.8661, 0.13, 0.5696, 0.13, 0.5476, 0.114, 0.8881, 0.114, 0.5696, 0.13, 0.5742, 0.9286, 0.5476, 0.9351, 0.5476, 0.114, 0.5844, 0.9458, 0.8512, 0.9458, 0.875, 0.9618, 0.5607, 0.9618, 0.8512, 0.9458, 0.8614, 0.9286, 0.8881, 0.9351, 0.875, 0.9618, 0.5742, 0.9286, 0.5844, 0.9458, 0.5607, 0.9618, 0.5476, 0.9351, 0.8661, 0.13, 0.8614, 0.9286, 0.5742, 0.9286, 0.5696, 0.13, 0.5742, 0.9286, 0.8614, 0.9286, 0.8512, 0.9458, 0.5844, 0.9458, 0.5742, 0.9286, 0.5696, 0.13, 0.5696, 0.13, 0.5742, 0.9286, 0.8661, 0.13, 0.8614, 0.9286, 0.8614, 0.9286, 0.8661, 0.13, 0.5844, 0.9458, 0.5742, 0.9286, 0.5742, 0.9286, 0.5844, 0.9458, 0.8512, 0.9458, 0.5844, 0.9458, 0.5844, 0.9458, 0.8512, 0.9458, 0.2485, 0.6666, 0.2485, 0.8964, 0.2288, 0.916, 0.2288, 0.6469, 0.2902, 0.8964, 0.2902, 0.6666, 0.3099, 0.6469, 0.3099, 0.916, 0.2902, 0.6666, 0.2485, 0.6666, 0.2288, 0.6469, 0.3099, 0.6469, 0.2485, 0.8964, 0.2902, 0.8964, 0.3099, 0.916, 0.2288, 0.916, 0.275, 0.729, 0.2762, 0.834, 0.2625, 0.834, 0.2637, 0.729, 0.2902, 0.8964, 0.2485, 0.8964, 0.2485, 0.8964, 0.2902, 0.8964, 0.2902, 0.6666, 0.2902, 0.8964, 0.2902, 0.8964, 0.2902, 0.6666, 0.2637, 0.729, 0.2625, 0.834, 0.2485, 0.8964, 0.2485, 0.6666, 0.2762, 0.834, 0.275, 0.729, 0.2902, 0.6666, 0.2902, 0.8964, 0.275, 0.729, 0.2637, 0.729, 0.2485, 0.6666, 0.2902, 0.6666, 0.2625, 0.834, 0.2762, 0.834, 0.2902, 0.8964, 0.2485, 0.8964, 0.2902, 0.6666, 0.2902, 0.6666, 0.2485, 0.6666, 0.2485, 0.6666])
me_cube_001.materials.append(mat_petrol_pump)
me_cube_001.materials.append(mat_metallic)
me_cube_001.materials.append(mat_window_outer_frame)
me_cube_001.use_remesh_fix_poles = True
me_cube_001.use_remesh_preserve_attributes = False
me_cube_001.update()
me_cylinder_001 = bpy.data.meshes.new('Cylinder.001')
me_cylinder_001.from_pydata([(-8.288e-05, -0.05953, -0.1778), (-0.02113, -0.04824, -0.1787), (-0.02184, -0.02447, -0.1811), (-0.001501, -0.01198, -0.1825), (0.01954, -0.02327, -0.1816), (0.02025, -0.04705, -0.1792), (6.284e-05, -0.04955, -0.1349), (-0.01601, -0.04093, -0.1357), (-0.01655, -0.02277, -0.1375), (-0.00102, -0.01324, -0.1386), (0.01505, -0.02186, -0.1378), (0.01559, -0.04002, -0.136), (0.0007653, -0.04078, -0.04051), (-0.01594, -0.03182, -0.04129), (-0.0165, -0.01295, -0.04318), (-0.0003601, -0.003043, -0.04429), (0.01635, -0.012, -0.04351), (0.01691, -0.03088, -0.04162), (0.001653, -0.06919, -0.03373), (-0.0468, -0.05515, -0.03479), (-0.04847, 0.0009547, -0.04041), (-0.002204, 0.06241, -0.04033), (0.04751, 0.003719, -0.04138), (0.04918, -0.05239, -0.03576), (0.002023, -0.06868, 0.004313), (-0.04645, -0.05038, 0.0127), (-0.04838, 0.01412, 0.006234), (-0.002023, 0.06215, -0.02312), (0.0476, 0.01688, 0.005263), (0.04953, -0.04762, 0.01173), (0.00132, -0.03143, 0.04105), (-0.01437, -0.02301, 0.04032), (-0.01489, -0.00529, 0.03854), (0.0002635, 0.004014, 0.0375), (0.01595, -0.004402, 0.03823), (0.01648, -0.02212, 0.04001), (0.001501, -0.0285, 0.06722), (-0.01393, -0.02022, 0.0665), (-0.01445, -0.002796, 0.06476), (0.0004613, 0.006354, 0.06373), (0.01589, -0.001922, 0.06445), (0.01641, -0.01935, 0.0662), (0.001323, -0.02255, 0.06663), (-0.008837, -0.0171, 0.06615), (-0.00918, -0.005622, 0.065), (0.0006385, 0.0004042, 0.06433), (0.0108, -0.005047, 0.0648), (0.01114, -0.01652, 0.06595), (0.001955, -0.01317, 0.1558), (-0.007838, -0.007914, 0.1554), (-0.008168, 0.003149, 0.1543), (0.001295, 0.008957, 0.1536), (0.01109, 0.003703, 0.1541), (0.01142, -0.007359, 0.1552), (0.001836, -0.001421, 0.1776), (-0.007105, 0.002572, 0.1749), (-0.007406, 0.01106, 0.1693), (0.001234, 0.01556, 0.1664), (0.01018, 0.01157, 0.1691), (0.01048, 0.003078, 0.1747), (0.0007861, 0.05611, 0.2376), (-0.007745, 0.05866, 0.2337), (-0.007986, 0.06425, 0.2258), (0.0003034, 0.06729, 0.2217), (0.008835, 0.06474, 0.2256), (0.009076, 0.05914, 0.2335), (0.001868, 0.03886, -0.1145), (0.0008278, 0.05828, -0.0393), (0.00852, 0.03084, -0.1138), (0.008873, 0.04614, -0.03533), (-0.006415, 0.03862, -0.1144), (-0.004975, 0.05812, -0.03924), (-0.01258, 0.03024, -0.1135), (-0.01223, 0.04553, -0.03511), (0.0061, 0.04389, -0.1049), (0.004321, 0.03157, -0.1012), (-0.008176, 0.03121, -0.1011), (-0.01074, 0.04341, -0.1047), (0.01012, -0.01937, -0.09857), (0.01005, -0.02038, -0.1086), (-0.01105, -0.02098, -0.1084), (-0.01098, -0.01997, -0.09835), (0.004022, 0.02611, -0.0386), (-0.006297, 0.02581, -0.03849), (0.004264, 0.01844, -0.03647), (-0.006055, 0.01815, -0.03637), (0.003058, 0.004045, -0.1025), (0.00286, 0.01029, -0.1042), (-0.005554, 0.01005, -0.1042), (-0.005357, 0.003802, -0.1024)], [], [(0, 5, 11, 6), (11, 10, 16, 17), (4, 3, 9, 10), (2, 1, 7, 8), (5, 4, 10, 11), (1, 0, 6, 7), (3, 2, 8, 9), (12, 17, 23, 18), (9, 8, 14, 15), (7, 6, 12, 13), (6, 11, 17, 12), (10, 9, 15, 16), (8, 7, 13, 14), (23, 22, 28, 29), (16, 15, 21, 22), (14, 13, 19, 20), (17, 16, 22, 23), (15, 14, 20, 21), (13, 12, 18, 19), (24, 29, 35, 30), (21, 20, 26, 27), (19, 18, 24, 25), (18, 23, 29, 24), (22, 21, 27, 28), (20, 19, 25, 26), (35, 34, 40, 41), (28, 27, 33, 34), (26, 25, 31, 32), (29, 28, 34, 35), (27, 26, 32, 33), (25, 24, 30, 31), (36, 41, 47, 42), (33, 32, 38, 39), (31, 30, 36, 37), (30, 35, 41, 36), (34, 33, 39, 40), (32, 31, 37, 38), (47, 46, 52, 53), (40, 39, 45, 46), (38, 37, 43, 44), (41, 40, 46, 47), (39, 38, 44, 45), (37, 36, 42, 43), (48, 53, 59, 54), (45, 44, 50, 51), (43, 42, 48, 49), (42, 47, 53, 48), (46, 45, 51, 52), (44, 43, 49, 50), (59, 58, 64, 65), (52, 51, 57, 58), (50, 49, 55, 56), (53, 52, 58, 59), (51, 50, 56, 57), (49, 48, 54, 55), (61, 60, 65, 64, 63, 62), (57, 56, 62, 63), (55, 54, 60, 61), (54, 59, 65, 60), (58, 57, 63, 64), (56, 55, 61, 62), (74, 67, 69, 75), (75, 69, 73, 76), (76, 73, 71, 77), (77, 71, 67, 74), (68, 72, 70, 66), (70, 77, 74, 66), (72, 76, 77, 70), (75, 76, 81, 78), (66, 74, 75, 68), (68, 75, 78, 79), (76, 72, 80, 81), (72, 68, 79, 80), (84, 85, 89, 86), (82, 84, 86, 87), (85, 83, 88, 89), (83, 82, 87, 88), (1, 2, 3, 4, 5, 0)])
me_cylinder_001.polygons.foreach_set('use_smooth', [True] * 78)
me_cylinder_001.polygons.foreach_set('material_index', [4, 3, 4, 4, 4, 4, 4, 1, 3, 3, 3, 3, 3, 1, 1, 1, 1, 1, 1, 1, 1, 1, 1, 1, 1, 1, 1, 1, 1, 1, 1, 0, 1, 1, 1, 1, 1, 0, 0, 0, 0, 0, 0, 0, 0, 0, 0, 0, 0, 0, 0, 0, 0, 0, 0, 0, 0, 0, 0, 0, 0, 2, 2, 2, 2, 2, 2, 2, 2, 2, 2, 2, 2, 2, 2, 2, 2, 4])
_k = set([(0, 1), (0, 5), (1, 2), (2, 3), (3, 4), (4, 5), (6, 7), (6, 11), (7, 8), (8, 9), (9, 10), (10, 11), (12, 13), (12, 17), (13, 14), (14, 15), (15, 16), (16, 17), (18, 19), (18, 23), (19, 20), (20, 21), (21, 22), (22, 23), (30, 31), (30, 35), (31, 32), (32, 33), (33, 34), (34, 35), (36, 37), (36, 41), (37, 38), (38, 39), (39, 40), (40, 41), (48, 49), (48, 53), (49, 50), (50, 51), (51, 52), (52, 53), (54, 55), (54, 59), (55, 56), (56, 57), (57, 58), (58, 59), (60, 61), (60, 65), (61, 62), (62, 63), (63, 64), (64, 65), (66, 68), (66, 70), (66, 74), (67, 69), (67, 74), (68, 79), (70, 72), (70, 77), (71, 77), (72, 80), (79, 80), (84, 86), (85, 89)])
me_cylinder_001.attributes.new('sharp_edge', 'BOOLEAN', 'EDGE').data.foreach_set('value', [ (min(e.vertices), max(e.vertices)) in _k for e in me_cylinder_001.edges])
_uv = me_cylinder_001.uv_layers.new(name='UVMap')
_uv.uv.foreach_set('vector', [0.5604, 0.1361, 0.5466, 0.1361, 0.5466, 0.3391, 0.5604, 0.3391, 0.6492, 0.2563, 0.501, 0.2563, 0.501, 0.2845, 0.6492, 0.2845, 0.5466, 0.1361, 0.5604, 0.1361, 0.5604, 0.3391, 0.5466, 0.3391, 0.5617, 0.1361, 0.5776, 0.1361, 0.5776, 0.3391, 0.5617, 0.3391, 0.5776, 0.1361, 0.5617, 0.1361, 0.5617, 0.3391, 0.5776, 0.3391, 0.5742, 0.1361, 0.5604, 0.1361, 0.5604, 0.3391, 0.5742, 0.3391, 0.5604, 0.1361, 0.5742, 0.1361, 0.5742, 0.3391, 0.5604, 0.3391, 0.5, 0.5738, 0.4596, 0.5504, 0.3903, 0.5904, 0.5, 0.6829, 0.4891, 0.2563, 0.6174, 0.2563, 0.6174, 0.2845, 0.4891, 0.2845, 0.6174, 0.2563, 0.4891, 0.2563, 0.4891, 0.2845, 0.6174, 0.2845, 0.4891, 0.2563, 0.3608, 0.2563, 0.3608, 0.2845, 0.4891, 0.2845, 0.3608, 0.2563, 0.4891, 0.2563, 0.4891, 0.2845, 0.3608, 0.2845, 0.501, 0.2563, 0.6492, 0.2563, 0.6492, 0.2845, 0.501, 0.2845, 0.5904, 0.4465, 0.4638, 0.4465, 0.4638, 0.5398, 0.5904, 0.5398, 0.4596, 0.5038, 0.5, 0.4804, 0.5, 0.3635, 0.3903, 0.4638, 0.5404, 0.5038, 0.5404, 0.5504, 0.6097, 0.5904, 0.6097, 0.4638, 0.4596, 0.5504, 0.4596, 0.5038, 0.3903, 0.4638, 0.3903, 0.5904, 0.5, 0.4804, 0.5404, 0.5038, 0.6097, 0.4638, 0.5, 0.3635, 0.5404, 0.5504, 0.5, 0.5738, 0.5, 0.6829, 0.6097, 0.5904, 0.5, 0.6829, 0.3903, 0.5904, 0.4726, 0.5429, 0.5, 0.5587, 0.5, 0.4431, 0.6097, 0.4465, 0.6097, 0.5398, 0.5, 0.4927, 0.6097, 0.4465, 0.5, 0.4465, 0.5, 0.5206, 0.6097, 0.5398, 0.5, 0.4465, 0.3903, 0.4465, 0.3903, 0.5398, 0.5, 0.5206, 0.3903, 0.4465, 0.5, 0.4431, 0.5, 0.4927, 0.3903, 0.5398, 0.4638, 0.4465, 0.5904, 0.4465, 0.5904, 0.5398, 0.4638, 0.5398, 0.5429, 0.5992, 0.5113, 0.5992, 0.5113, 0.6507, 0.5429, 0.6507, 0.3903, 0.4638, 0.5, 0.3635, 0.5, 0.4955, 0.4726, 0.5113, 0.6097, 0.4638, 0.6097, 0.5904, 0.5274, 0.5429, 0.5274, 0.5113, 0.3903, 0.5904, 0.3903, 0.4638, 0.4726, 0.5113, 0.4726, 0.5429, 0.5, 0.3635, 0.6097, 0.4638, 0.5274, 0.5113, 0.5, 0.4955, 0.6097, 0.5904, 0.5, 0.6829, 0.5, 0.5587, 0.5274, 0.5429, 0.5, 0.5587, 0.4726, 0.5429, 0.4752, 0.5414, 0.5, 0.5557, 0.5, 0.5992, 0.5274, 0.5992, 0.5274, 0.6507, 0.5, 0.6507, 0.5274, 0.5992, 0.5, 0.5992, 0.5, 0.6507, 0.5274, 0.6507, 0.5, 0.5992, 0.4726, 0.5992, 0.4726, 0.6507, 0.5, 0.6507, 0.4726, 0.5992, 0.5, 0.5992, 0.5, 0.6507, 0.4726, 0.6507, 0.5113, 0.5992, 0.5429, 0.5992, 0.5429, 0.6507, 0.5113, 0.6507, 0.5414, 0.6507, 0.5128, 0.6507, 0.5128, 0.8259, 0.5414, 0.8259, 0.4726, 0.5113, 0.5, 0.4955, 0.5, 0.4985, 0.4752, 0.5128, 0.5274, 0.5113, 0.5274, 0.5429, 0.5248, 0.5414, 0.5248, 0.5128, 0.4726, 0.5429, 0.4726, 0.5113, 0.4752, 0.5128, 0.4752, 0.5414, 0.5, 0.4955, 0.5274, 0.5113, 0.5248, 0.5128, 0.5, 0.4985, 0.5274, 0.5429, 0.5, 0.5587, 0.5, 0.5557, 0.5248, 0.5414, 0.5, 0.8259, 0.4752, 0.8259, 0.4752, 0.8679, 0.5, 0.8745, 0.5, 0.6507, 0.5248, 0.6507, 0.5248, 0.8259, 0.5, 0.8259, 0.5248, 0.6507, 0.5, 0.6507, 0.5, 0.8259, 0.5248, 0.8259, 0.5, 0.6507, 0.4752, 0.6507, 0.4752, 0.8259, 0.5, 0.8259, 0.4752, 0.6507, 0.5, 0.6507, 0.5, 0.8259, 0.4752, 0.8259, 0.5128, 0.6507, 0.5414, 0.6507, 0.5414, 0.8259, 0.5128, 0.8259, 0.5253, 0.8679, 0.4999, 0.8547, 0.4103, 0.9754, 0.4251, 0.9925, 0.4752, 0.8259, 0.5, 0.8259, 0.5, 0.848, 0.4752, 0.8547, 0.5128, 0.8259, 0.5414, 0.8259, 0.5253, 0.8679, 0.4999, 0.8547, 0.5414, 0.8259, 0.5128, 0.8259, 0.4999, 0.8547, 0.5253, 0.8679, 0.5, 0.8259, 0.5248, 0.8259, 0.5248, 0.8547, 0.5, 0.848, 0.5248, 0.8259, 0.5, 0.8259, 0.5, 0.8745, 0.5248, 0.8679, 0.5197, 0.9925, 0.5, 1.001, 0.4803, 0.9925, 0.4803, 0.9754, 0.5, 0.9668, 0.5197, 0.9754, 0.5, 0.848, 0.5248, 0.8547, 0.5197, 0.9754, 0.5, 0.9668, 0.5248, 0.8679, 0.5, 0.8745, 0.5, 1.001, 0.5197, 0.9925, 0.5, 0.8745, 0.4752, 0.8679, 0.4803, 0.9925, 0.5, 1.001, 0.4752, 0.8547, 0.5, 0.848, 0.5, 0.9668, 0.4803, 0.9754, 0.4999, 0.8547, 0.5253, 0.8679, 0.4251, 0.9925, 0.4103, 0.9754, 0.3874, 0.3304, 0.3874, 0.4606, 0.4112, 0.4606, 0.4112, 0.3304, 0.4794, 0.3304, 0.4794, 0.4606, 0.5206, 0.4606, 0.5206, 0.3304, 0.4112, 0.3304, 0.4112, 0.4606, 0.3874, 0.4606, 0.3874, 0.3304, 0.5206, 0.3304, 0.5206, 0.4606, 0.4794, 0.4606, 0.4794, 0.3304, 0.4794, 0.4112, 0.5206, 0.4112, 0.5206, 0.3874, 0.4794, 0.3874, 0.5206, 0.3106, 0.5206, 0.3304, 0.4794, 0.3304, 0.4794, 0.3106, 0.4112, 0.3106, 0.4112, 0.3304, 0.3874, 0.3304, 0.3874, 0.3106, 0.4794, 0.4112, 0.5206, 0.4112, 0.5206, 0.4953, 0.4794, 0.4953, 0.3874, 0.3106, 0.3874, 0.3304, 0.4112, 0.3304, 0.4112, 0.3106, 0.4112, 0.3106, 0.4112, 0.3304, 0.4953, 0.3304, 0.4953, 0.3106, 0.4112, 0.3304, 0.4112, 0.3106, 0.4953, 0.3106, 0.4953, 0.3304, 0.5206, 0.4112, 0.4794, 0.4112, 0.4794, 0.4953, 0.5206, 0.4953, 0.4838, 0.4535, 0.5162, 0.4535, 0.5162, 0.3274, 0.4838, 0.3274, 0.4368, 0.4509, 0.4521, 0.4535, 0.4665, 0.3274, 0.4512, 0.3248, 0.4521, 0.4535, 0.4368, 0.4509, 0.4512, 0.3248, 0.4665, 0.3274, 0.5162, 0.4509, 0.4838, 0.4509, 0.4838, 0.3248, 0.5162, 0.3248, 0.5776, 0.1361, 0.5617, 0.1361, 0.5604, 0.1361, 0.5466, 0.1361, 0.5776, 0.1361, 0.5604, 0.1361])
me_cylinder_001.materials.append(mat_metallic)
me_cylinder_001.materials.append(mat_red)
me_cylinder_001.materials.append(mat_window_outer_frame)
me_cylinder_001.materials.append(mat_black_tiled)
me_cylinder_001.materials.append(mat_metallic_tiled)
me_cylinder_001.use_remesh_fix_poles = True
me_cylinder_001.use_remesh_preserve_attributes = False
me_cylinder_001.update()
me_cube_002 = bpy.data.meshes.new('Cube.002')
me_cube_002.from_pydata([(-0.08138, -0.1774, 0.4643), (-0.08858, -0.2065, 0.9404), (-0.172, 0.2065, -0.172), (-0.172, 0.2065, 0.9695), (0.172, -0.1799, -0.1498), (0.08858, -0.2065, 0.9404), (0.172, 0.1799, -0.1498), (0.172, 0.1799, 0.9605), (-0.172, -0.1634, 1.007), (-0.172, 0.1634, 1.007), (0.172, -0.1521, 0.9844), (0.172, 0.1521, 0.9844), (-0.172, -0.05586, 1.035), (-0.172, 0.05586, 1.035), (0.172, -0.05586, 1.035), (0.172, 0.05586, 1.035), (0.172, 0.2065, 0.9695), (0.172, 0.2065, -0.172), (0.08138, -0.1774, 0.4643), (0.172, -0.1799, 0.9605), (0.172, 0.1634, 1.007), (0.172, -0.1634, 1.007), (0.1849, 0.1799, 0.9605), (0.1849, -0.1799, 0.9605), (0.1849, 0.1799, -0.1498), (0.1849, -0.1799, -0.1498), (0.1849, 0.1521, 0.9844), (0.1849, -0.1521, 0.9844), (-0.172, -0.2065, -0.172), (-0.172, -0.2065, 0.9695), (0.172, -0.2065, 0.9695), (0.172, -0.2065, -0.172), (-0.03711, -0.2108, 0.5408), (-0.03006, -0.2582, 0.8677), (0.03006, -0.2582, 0.8677), (0.04474, -0.2108, 0.5408), (-0.08138, -0.2126, 0.4546), (-0.05614, -0.2896, 0.9346), (0.05614, -0.2896, 0.9346), (0.08138, -0.2126, 0.4546)], [], [(28, 29, 3, 2), (2, 3, 16, 17), (7, 11, 26, 22), (1, 0, 36, 37), (2, 17, 31, 28), (4, 6, 24, 25), (21, 20, 15, 14), (3, 29, 8, 9), (29, 30, 21, 8), (16, 3, 9, 20), (15, 13, 12, 14), (9, 8, 12, 13), (8, 21, 14, 12), (20, 9, 13, 15), (7, 6, 17, 16), (6, 4, 31, 17), (4, 19, 30, 31), (10, 11, 20, 21), (11, 7, 16, 20), (19, 10, 21, 30), (24, 22, 23, 25), (23, 22, 26, 27), (19, 4, 25, 23), (6, 7, 22, 24), (10, 19, 23, 27), (11, 10, 27, 26), (0, 1, 29, 28), (5, 18, 31, 30), (18, 0, 28, 31), (1, 5, 30, 29), (35, 34, 33, 32), (5, 1, 37, 38), (18, 5, 38, 39), (32, 33, 37, 36), (34, 35, 39, 38), (35, 32, 36, 39), (33, 34, 38, 37), (18, 39, 36, 0)])
me_cube_002.polygons.foreach_set('use_smooth', [True] * 38)
me_cube_002.polygons.foreach_set('material_index', [0, 0, 0, 1, 0, 0, 0, 0, 0, 0, 0, 0, 0, 0, 0, 0, 0, 0, 0, 0, 0, 0, 0, 0, 0, 0, 0, 0, 0, 0, 2, 1, 1, 1, 1, 1, 1, 0])
_k = set([(0, 1), (0, 18), (0, 36), (1, 5), (1, 37), (2, 3), (2, 28), (3, 9), (3, 29), (4, 6), (4, 19), (5, 18), (5, 38), (6, 7), (7, 11), (7, 22), (8, 9), (8, 12), (8, 29), (9, 13), (10, 11), (10, 19), (12, 13), (14, 15), (14, 21), (15, 20), (16, 17), (16, 20), (17, 31), (18, 31), (18, 39), (19, 23), (20, 21), (21, 30), (22, 23), (22, 24), (22, 26), (23, 25), (23, 27), (24, 25), (26, 27), (28, 29), (30, 31), (32, 33), (32, 36), (33, 37), (34, 35), (34, 38), (35, 39), (36, 37), (36, 39), (37, 38), (38, 39)])
me_cube_002.attributes.new('sharp_edge', 'BOOLEAN', 'EDGE').data.foreach_set('value', [ (min(e.vertices), max(e.vertices)) in _k for e in me_cube_002.edges])
_uv = me_cube_002.uv_layers.new(name='UVMap')
_uv.uv.foreach_set('vector', [0.01047, 0.1244, 0.01047, 0.9371, 0.3475, 0.9371, 0.3475, 0.1244, 0.2288, 0.6469, 0.2288, 0.916, 0.3099, 0.916, 0.3099, 0.6469, 0.8614, 0.9286, 0.8512, 0.9458, 0.8512, 0.9458, 0.8614, 0.9286, 0.2485, 0.8964, 0.2485, 0.6666, 0.2485, 0.6666, 0.2485, 0.8964, 0.2288, 0.6469, 0.3099, 0.6469, 0.3099, 0.6469, 0.2288, 0.6469, 0.5696, 0.13, 0.8661, 0.13, 0.8661, 0.13, 0.5696, 0.13, 0.5607, 0.9618, 0.875, 0.9618, 0.7639, 0.9825, 0.6718, 0.9825, 0.3475, 0.9371, 0.01047, 0.9371, 0.02343, 0.9636, 0.3345, 0.9636, 0.2288, 0.916, 0.3099, 0.916, 0.3099, 0.9248, 0.2288, 0.9248, 0.3099, 0.916, 0.2288, 0.916, 0.2288, 0.9248, 0.3099, 0.9248, 0.3099, 0.9316, 0.2288, 0.9316, 0.2288, 0.9316, 0.3099, 0.9316, 0.3345, 0.9636, 0.02343, 0.9636, 0.1334, 0.9841, 0.2246, 0.9841, 0.2288, 0.9248, 0.3099, 0.9248, 0.3099, 0.9316, 0.2288, 0.9316, 0.3099, 0.9248, 0.2288, 0.9248, 0.2288, 0.9316, 0.3099, 0.9316, 0.8614, 0.9286, 0.8661, 0.13, 0.8881, 0.114, 0.8881, 0.9351, 0.8661, 0.13, 0.5696, 0.13, 0.5476, 0.114, 0.8881, 0.114, 0.5696, 0.13, 0.5742, 0.9286, 0.5476, 0.9351, 0.5476, 0.114, 0.5844, 0.9458, 0.8512, 0.9458, 0.875, 0.9618, 0.5607, 0.9618, 0.8512, 0.9458, 0.8614, 0.9286, 0.8881, 0.9351, 0.875, 0.9618, 0.5742, 0.9286, 0.5844, 0.9458, 0.5607, 0.9618, 0.5476, 0.9351, 0.8661, 0.13, 0.8614, 0.9286, 0.5742, 0.9286, 0.5696, 0.13, 0.5742, 0.9286, 0.8614, 0.9286, 0.8512, 0.9458, 0.5844, 0.9458, 0.5742, 0.9286, 0.5696, 0.13, 0.5696, 0.13, 0.5742, 0.9286, 0.8661, 0.13, 0.8614, 0.9286, 0.8614, 0.9286, 0.8661, 0.13, 0.5844, 0.9458, 0.5742, 0.9286, 0.5742, 0.9286, 0.5844, 0.9458, 0.8512, 0.9458, 0.5844, 0.9458, 0.5844, 0.9458, 0.8512, 0.9458, 0.2485, 0.6666, 0.2485, 0.8964, 0.2288, 0.916, 0.2288, 0.6469, 0.2902, 0.8964, 0.2902, 0.6666, 0.3099, 0.6469, 0.3099, 0.916, 0.2902, 0.6666, 0.2485, 0.6666, 0.2288, 0.6469, 0.3099, 0.6469, 0.2485, 0.8964, 0.2902, 0.8964, 0.3099, 0.916, 0.2288, 0.916, 0.275, 0.729, 0.2762, 0.834, 0.2625, 0.834, 0.2637, 0.729, 0.2902, 0.8964, 0.2485, 0.8964, 0.2485, 0.8964, 0.2902, 0.8964, 0.2902, 0.6666, 0.2902, 0.8964, 0.2902, 0.8964, 0.2902, 0.6666, 0.2637, 0.729, 0.2625, 0.834, 0.2485, 0.8964, 0.2485, 0.6666, 0.2762, 0.834, 0.275, 0.729, 0.2902, 0.6666, 0.2902, 0.8964, 0.275, 0.729, 0.2637, 0.729, 0.2485, 0.6666, 0.2902, 0.6666, 0.2625, 0.834, 0.2762, 0.834, 0.2902, 0.8964, 0.2485, 0.8964, 0.2902, 0.6666, 0.2902, 0.6666, 0.2485, 0.6666, 0.2485, 0.6666])
me_cube_002.materials.append(mat_petrol_pump)
me_cube_002.materials.append(mat_metallic)
me_cube_002.materials.append(mat_window_outer_frame)
me_cube_002.use_remesh_fix_poles = True
me_cube_002.use_remesh_preserve_attributes = False
me_cube_002.update()

# ---- objects
ob_cube = bpy.data.objects.new('Cube', me_cube)
ob_petrol_pump_01 = bpy.data.objects.new('petrol_pump_01', me_cylinder)
ob_petrol_pump_station_01 = bpy.data.objects.new('petrol_pump_station_01', me_cube_001)
ob_petrol_pump_02 = bpy.data.objects.new('petrol_pump_02', me_cylinder_001)
ob_petrol_pump_station_02 = bpy.data.objects.new('petrol_pump_station_02', me_cube_002)

# ---- transforms, parenting, visibility, modifiers, constraints
ob_cube.location = (-2.74, -1.849, 0.25)
ob_cube.scale = (0.8354, 1.569, -0.07463)
ob_cube.lock_rotations_4d = False
ob_cube.empty_display_type = 'ARROWS'
ob_cube.lineart.crease_threshold = 0.0
ob_petrol_pump_01.location = (-2.708, -2.743, 1.136)
_m = ob_petrol_pump_01.modifiers.new('Auto Smooth', 'NODES')
_m.node_group = ng_auto_smooth
_gi = [s.identifier for s in ng_auto_smooth.interface.items_tree if s.item_type == 'SOCKET' and s.in_out == 'INPUT']
_m[_gi[1]] = 2.88  # Angle
ob_petrol_pump_station_01.location = (-2.708, -2.47, 0.4966)
_m = ob_petrol_pump_station_01.modifiers.new('Auto Smooth', 'NODES')
_m.node_group = ng_auto_smooth
_gi = [s.identifier for s in ng_auto_smooth.interface.items_tree if s.item_type == 'SOCKET' and s.in_out == 'INPUT']
_m[_gi[1]] = 3.142  # Angle
ob_petrol_pump_02.location = (-2.708, -1.301, 1.136)
_m = ob_petrol_pump_02.modifiers.new('Auto Smooth', 'NODES')
_m.node_group = ng_auto_smooth
_gi = [s.identifier for s in ng_auto_smooth.interface.items_tree if s.item_type == 'SOCKET' and s.in_out == 'INPUT']
_m[_gi[1]] = 2.88  # Angle
ob_petrol_pump_station_02.location = (-2.708, -1.028, 0.4966)
_m = ob_petrol_pump_station_02.modifiers.new('Auto Smooth', 'NODES')
_m.node_group = ng_auto_smooth
_gi = [s.identifier for s in ng_auto_smooth.interface.items_tree if s.item_type == 'SOCKET' and s.in_out == 'INPUT']
_m[_gi[1]] = 3.142  # Angle

# ---- collection membership
col_collection.objects.link(ob_cube)
col_petrol_pump.objects.link(ob_petrol_pump_01)
col_petrol_pump.objects.link(ob_petrol_pump_station_01)
col_petrol_pump.objects.link(ob_petrol_pump_02)
col_petrol_pump.objects.link(ob_petrol_pump_station_02)

# ---- scene / render settings (as saved in the file)
scene.frame_start = 1; scene.frame_end = 250; scene.frame_set(1)
scene.render.engine = 'BLENDER_EEVEE_NEXT'
scene.cycles.sampling_pattern = 'TABULATED_SOBOL'
scene.cycles.use_light_tree = False
scene.view_settings.view_transform = 'Filmic'
bpy.context.view_layer.update()

# ---- added for rendering (the .blend has no active camera and no usable light): camera, sun
cam_auto = bpy.data.cameras.new('AutoCamera')
cam_auto.lens = 50.0
cam_auto.sensor_width = 36.0
cam_auto.clip_end = 1000.0
ob_auto_camera = bpy.data.objects.new('AutoCamera', cam_auto)
scene.collection.objects.link(ob_auto_camera)
ob_auto_camera.location = (1.32975, -6.7328, 4.63303)
ob_auto_camera.rotation_euler = (1.09748, -7.21219e-08, 0.694738)
scene.camera = ob_auto_camera
light_auto_sun = bpy.data.lights.new('AutoSun', 'SUN')
light_auto_sun.energy = 3.0
light_auto_sun.angle = 0.0523599
ob_auto_sun = bpy.data.objects.new('AutoSun', light_auto_sun)
scene.collection.objects.link(ob_auto_sun)
ob_auto_sun.rotation_euler = (0.872665, 0.174533, 0.523599)
bpy.context.view_layer.update()
